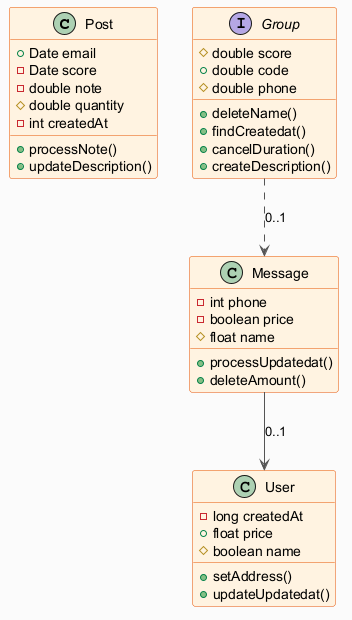

The diagram above was rendered by PlantUML. Its source (embedded in the PNG):
@startuml
skinparam backgroundColor #FAFAFA
skinparam classBackgroundColor #FFF3E0
skinparam classBorderColor #E65100
skinparam ArrowColor #555555
class Post {
  +Date email
  -Date score
  -double note
  #double quantity
  -int createdAt
  +processNote()
  +updateDescription()
}
interface Group {
  #double score
  +double code
  #double phone
  +deleteName()
  +findCreatedat()
  +cancelDuration()
  +createDescription()
}
class User {
  -long createdAt
  +float price
  #boolean name
  +setAddress()
  +updateUpdatedat()
}
class Message {
  -int phone
  -boolean price
  #float name
  +processUpdatedat()
  +deleteAmount()
}
Message --> User : "0..1"
Group ..> Message : "0..1"
@enduml